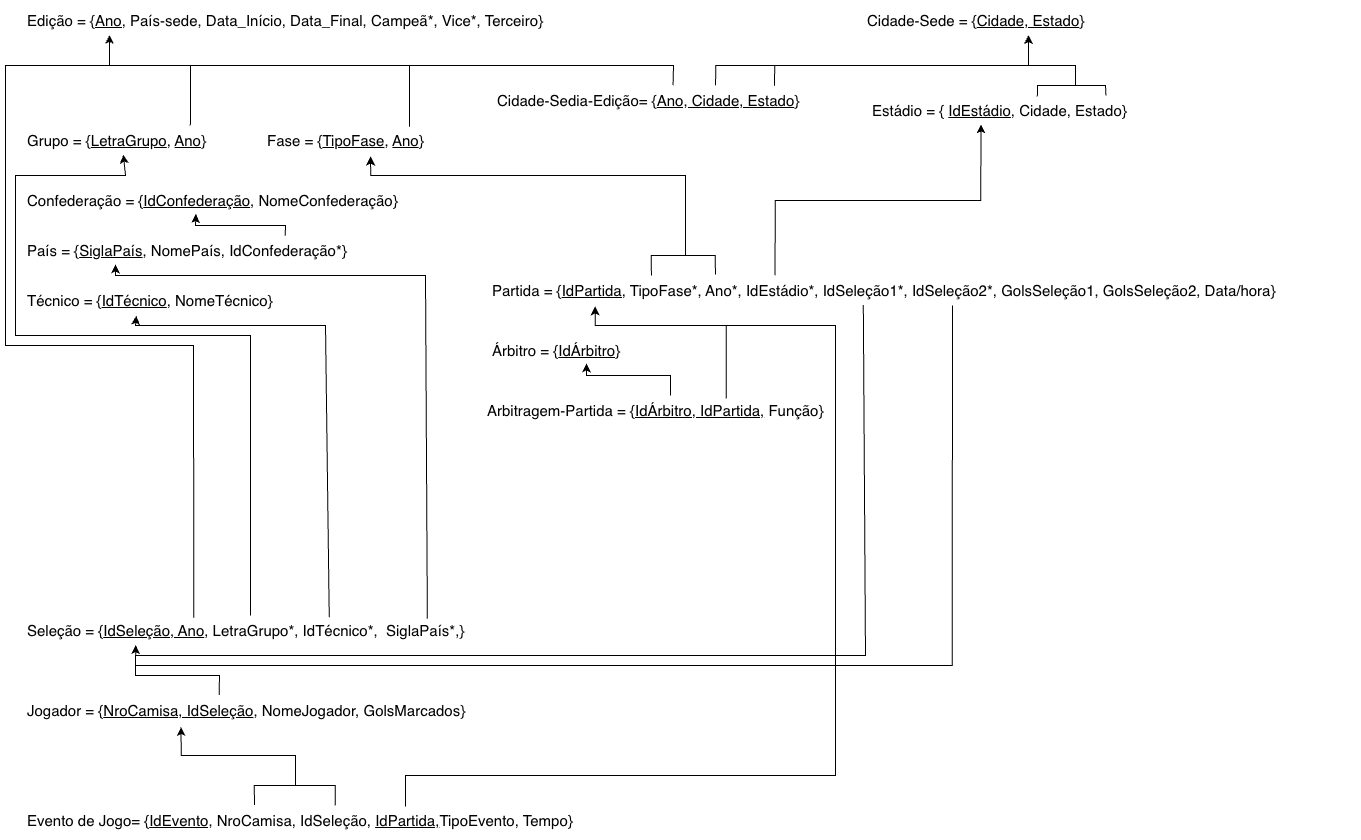

The diagram above was exported from draw.io. Its source (the exported page's mxGraphModel, read from the mxfile embedded in the PNG):
<mxGraphModel dx="2007" dy="1508" grid="1" gridSize="10" guides="1" tooltips="1" connect="1" arrows="1" fold="1" page="1" pageScale="1" pageWidth="850" pageHeight="1100" math="0" shadow="0">
  <root>
    <mxCell id="0" />
    <mxCell id="1" parent="0" />
    <mxCell id="3p47iMSbgpWJCHZTgNeH-1" parent="1" style="text;html=1;whiteSpace=wrap;strokeColor=none;fillColor=none;align=left;verticalAlign=middle;rounded=0;fontFamily=Helvetica;fontSize=11;fontColor=default;labelBackgroundColor=default;" value="&lt;font style=&quot;font-size: 15px;&quot;&gt;Edição = {&lt;u&gt;Ano,&lt;/u&gt; País-sede, Data_Início, Data_Final, Campeã*, Vice*, Terceiro}&amp;nbsp;&lt;/font&gt;" vertex="1">
      <mxGeometry height="30" width="580" x="70" y="30" as="geometry" />
    </mxCell>
    <mxCell id="K1ZWUnyaPYY8vOVCHlm7-2" edge="1" parent="1" source="5R8i42Eo5b3280UsXpaz-2" style="edgeStyle=none;shape=connector;rounded=0;orthogonalLoop=1;jettySize=auto;html=1;exitX=0.582;exitY=0.985;exitDx=0;exitDy=0;strokeColor=default;align=center;verticalAlign=middle;fontFamily=Helvetica;fontSize=11;fontColor=default;labelBackgroundColor=default;endArrow=none;endFill=0;startArrow=classic;startFill=1;exitPerimeter=0;">
      <mxGeometry relative="1" as="geometry">
        <Array as="points">
          <mxPoint x="1073" y="90" />
          <mxPoint x="1120" y="90" />
        </Array>
        <mxPoint x="1120" y="110" as="targetPoint" />
      </mxGeometry>
    </mxCell>
    <mxCell id="5R8i42Eo5b3280UsXpaz-2" parent="1" style="text;html=1;whiteSpace=wrap;strokeColor=none;fillColor=none;align=left;verticalAlign=middle;rounded=0;fontFamily=Helvetica;fontSize=11;fontColor=default;labelBackgroundColor=default;" value="&lt;font style=&quot;font-size: 15px;&quot;&gt;Cidade-Sede = {&lt;u&gt;Cidade, Estado&lt;/u&gt;}&amp;nbsp;&lt;/font&gt;" vertex="1">
      <mxGeometry height="30" width="280" x="910" y="30" as="geometry" />
    </mxCell>
    <mxCell id="K1ZWUnyaPYY8vOVCHlm7-1" edge="1" parent="1" source="5R8i42Eo5b3280UsXpaz-3" style="edgeStyle=none;shape=connector;rounded=0;orthogonalLoop=1;jettySize=auto;html=1;exitX=0.618;exitY=0.036;exitDx=0;exitDy=0;strokeColor=default;align=center;verticalAlign=middle;fontFamily=Helvetica;fontSize=11;fontColor=default;labelBackgroundColor=default;endArrow=none;entryX=0.872;entryY=0.003;entryDx=0;entryDy=0;entryPerimeter=0;exitPerimeter=0;" target="5R8i42Eo5b3280UsXpaz-3">
      <mxGeometry relative="1" as="geometry">
        <Array as="points">
          <mxPoint x="1082" y="110" />
          <mxPoint x="1150" y="110" />
        </Array>
        <mxPoint x="1140" y="100" as="targetPoint" />
      </mxGeometry>
    </mxCell>
    <mxCell id="5R8i42Eo5b3280UsXpaz-3" parent="1" style="text;html=1;whiteSpace=wrap;strokeColor=none;fillColor=none;align=left;verticalAlign=middle;rounded=0;fontFamily=Helvetica;fontSize=11;fontColor=default;labelBackgroundColor=default;" value="&lt;font style=&quot;font-size: 15px;&quot;&gt;Estádio = { &lt;u&gt;IdEstádio&lt;/u&gt;, Cidade, Estado}&lt;/font&gt;" vertex="1">
      <mxGeometry height="30" width="270" x="915" y="120" as="geometry" />
    </mxCell>
    <mxCell id="5R8i42Eo5b3280UsXpaz-4" parent="1" style="text;html=1;whiteSpace=wrap;strokeColor=none;fillColor=none;align=left;verticalAlign=middle;rounded=0;fontFamily=Helvetica;fontSize=11;fontColor=default;labelBackgroundColor=default;" value="&lt;font style=&quot;font-size: 15px;&quot;&gt;Fase = {&lt;u&gt;TipoFase&lt;/u&gt;, &lt;u&gt;Ano&lt;/u&gt;}&amp;nbsp;&lt;/font&gt;" vertex="1">
      <mxGeometry height="30" width="170" x="310" y="150" as="geometry" />
    </mxCell>
    <mxCell id="K1ZWUnyaPYY8vOVCHlm7-3" edge="1" parent="1" source="5R8i42Eo5b3280UsXpaz-4" style="edgeStyle=none;shape=connector;rounded=0;orthogonalLoop=1;jettySize=auto;html=1;exitX=0.847;exitY=0.038;exitDx=0;exitDy=0;entryX=0.145;entryY=0.98;entryDx=0;entryDy=0;entryPerimeter=0;strokeColor=default;align=center;verticalAlign=middle;fontFamily=Helvetica;fontSize=11;fontColor=default;labelBackgroundColor=default;endArrow=classic;endFill=1;exitPerimeter=0;" target="3p47iMSbgpWJCHZTgNeH-1">
      <mxGeometry relative="1" as="geometry">
        <Array as="points">
          <mxPoint x="454" y="90" />
          <mxPoint x="154" y="90" />
        </Array>
      </mxGeometry>
    </mxCell>
    <mxCell id="K1ZWUnyaPYY8vOVCHlm7-4" parent="1" style="text;html=1;whiteSpace=wrap;strokeColor=none;fillColor=none;align=left;verticalAlign=middle;rounded=0;fontFamily=Helvetica;fontSize=11;fontColor=default;labelBackgroundColor=default;" value="&lt;font style=&quot;font-size: 15px;&quot;&gt;Grupo = {&lt;u&gt;LetraGrupo&lt;/u&gt;, &lt;u&gt;Ano&lt;/u&gt;}&amp;nbsp;&lt;/font&gt;" vertex="1">
      <mxGeometry height="30" width="210" x="70" y="150" as="geometry" />
    </mxCell>
    <mxCell id="K1ZWUnyaPYY8vOVCHlm7-7" edge="1" parent="1" source="K1ZWUnyaPYY8vOVCHlm7-4" style="endArrow=none;html=1;rounded=0;strokeColor=default;align=center;verticalAlign=middle;fontFamily=Helvetica;fontSize=11;fontColor=default;labelBackgroundColor=default;exitX=0.785;exitY=-0.003;exitDx=0;exitDy=0;exitPerimeter=0;" value="">
      <mxGeometry height="50" relative="1" width="50" as="geometry">
        <Array as="points">
          <mxPoint x="235" y="140" />
          <mxPoint x="235" y="90" />
        </Array>
        <mxPoint x="180" y="260" as="sourcePoint" />
        <mxPoint x="210" y="90" as="targetPoint" />
      </mxGeometry>
    </mxCell>
    <mxCell id="K1ZWUnyaPYY8vOVCHlm7-8" parent="1" style="text;html=1;whiteSpace=wrap;strokeColor=none;fillColor=none;align=left;verticalAlign=middle;rounded=0;fontFamily=Helvetica;fontSize=11;fontColor=default;labelBackgroundColor=default;" value="&lt;font style=&quot;font-size: 15px;&quot;&gt;Confederação = {&lt;u&gt;IdConfederação&lt;/u&gt;, NomeConfederação}&amp;nbsp;&lt;/font&gt;" vertex="1">
      <mxGeometry height="30" width="390" x="70" y="210" as="geometry" />
    </mxCell>
    <mxCell id="K1ZWUnyaPYY8vOVCHlm7-9" parent="1" style="text;html=1;whiteSpace=wrap;strokeColor=none;fillColor=none;align=left;verticalAlign=middle;rounded=0;fontFamily=Helvetica;fontSize=11;fontColor=default;labelBackgroundColor=default;" value="&lt;font style=&quot;font-size: 15px;&quot;&gt;País = {&lt;u&gt;SiglaPaís&lt;/u&gt;, NomePaís, IdConfederação*}&amp;nbsp;&lt;/font&gt;" vertex="1">
      <mxGeometry height="30" width="390" x="70" y="260" as="geometry" />
    </mxCell>
    <mxCell id="K1ZWUnyaPYY8vOVCHlm7-10" edge="1" parent="1" source="K1ZWUnyaPYY8vOVCHlm7-9" style="edgeStyle=none;shape=connector;rounded=0;orthogonalLoop=1;jettySize=auto;html=1;exitX=0.666;exitY=0.006;exitDx=0;exitDy=0;entryX=0.437;entryY=0.952;entryDx=0;entryDy=0;entryPerimeter=0;strokeColor=default;align=center;verticalAlign=middle;fontFamily=Helvetica;fontSize=11;fontColor=default;labelBackgroundColor=default;endArrow=classic;endFill=1;exitPerimeter=0;" target="K1ZWUnyaPYY8vOVCHlm7-8">
      <mxGeometry relative="1" as="geometry">
        <Array as="points">
          <mxPoint x="330" y="250" />
          <mxPoint x="240" y="250" />
        </Array>
      </mxGeometry>
    </mxCell>
    <mxCell id="K1ZWUnyaPYY8vOVCHlm7-19" edge="1" parent="1" source="K1ZWUnyaPYY8vOVCHlm7-11" style="edgeStyle=none;shape=connector;rounded=0;orthogonalLoop=1;jettySize=auto;html=1;exitX=0.5;exitY=0;exitDx=0;exitDy=0;entryX=0.466;entryY=0.969;entryDx=0;entryDy=0;strokeColor=default;align=center;verticalAlign=middle;fontFamily=Helvetica;fontSize=11;fontColor=default;labelBackgroundColor=default;endArrow=classic;endFill=1;entryPerimeter=0;" target="K1ZWUnyaPYY8vOVCHlm7-4">
      <mxGeometry relative="1" as="geometry">
        <Array as="points">
          <mxPoint x="295" y="360" />
          <mxPoint x="60" y="360" />
          <mxPoint x="60" y="200" />
          <mxPoint x="170" y="200" />
        </Array>
      </mxGeometry>
    </mxCell>
    <mxCell id="K1ZWUnyaPYY8vOVCHlm7-11" parent="1" style="text;html=1;whiteSpace=wrap;strokeColor=none;fillColor=none;align=left;verticalAlign=middle;rounded=0;fontFamily=Helvetica;fontSize=11;fontColor=default;labelBackgroundColor=default;" value="&lt;font style=&quot;font-size: 15px;&quot;&gt;Seleção = {&lt;u&gt;IdSeleção, Ano&lt;/u&gt;, LetraGrupo*, IdTécnico*,&amp;nbsp;&amp;nbsp;SiglaPaís*,}&amp;nbsp;&lt;/font&gt;" vertex="1">
      <mxGeometry height="30" width="450" x="70" y="640" as="geometry" />
    </mxCell>
    <mxCell id="K1ZWUnyaPYY8vOVCHlm7-12" edge="1" parent="1" source="K1ZWUnyaPYY8vOVCHlm7-11" style="edgeStyle=none;shape=connector;rounded=0;orthogonalLoop=1;jettySize=auto;html=1;exitX=0.893;exitY=0.107;exitDx=0;exitDy=0;entryX=0.437;entryY=0.952;entryDx=0;entryDy=0;entryPerimeter=0;strokeColor=default;align=center;verticalAlign=middle;fontFamily=Helvetica;fontSize=11;fontColor=default;labelBackgroundColor=default;endArrow=classic;endFill=1;exitPerimeter=0;">
      <mxGeometry relative="1" as="geometry">
        <Array as="points">
          <mxPoint x="470" y="300" />
          <mxPoint x="160" y="300" />
        </Array>
        <mxPoint x="250" y="310" as="sourcePoint" />
        <mxPoint x="160" y="289" as="targetPoint" />
      </mxGeometry>
    </mxCell>
    <mxCell id="K1ZWUnyaPYY8vOVCHlm7-13" parent="1" style="text;html=1;whiteSpace=wrap;strokeColor=none;fillColor=none;align=left;verticalAlign=middle;rounded=0;fontFamily=Helvetica;fontSize=11;fontColor=default;labelBackgroundColor=default;" value="&lt;font style=&quot;font-size: 15px;&quot;&gt;Técnico = {&lt;u&gt;IdTécnico&lt;/u&gt;, NomeTécnico}&amp;nbsp;&lt;/font&gt;" vertex="1">
      <mxGeometry height="30" width="260" x="70" y="310" as="geometry" />
    </mxCell>
    <mxCell id="K1ZWUnyaPYY8vOVCHlm7-14" edge="1" parent="1" source="K1ZWUnyaPYY8vOVCHlm7-11" style="edgeStyle=none;shape=connector;rounded=0;orthogonalLoop=1;jettySize=auto;html=1;exitX=0.675;exitY=0.061;exitDx=0;exitDy=0;entryX=0.426;entryY=1.01;entryDx=0;entryDy=0;entryPerimeter=0;strokeColor=default;align=center;verticalAlign=middle;fontFamily=Helvetica;fontSize=11;fontColor=default;labelBackgroundColor=default;endArrow=classic;startArrow=none;startFill=0;endFill=1;exitPerimeter=0;" target="K1ZWUnyaPYY8vOVCHlm7-13">
      <mxGeometry relative="1" as="geometry">
        <Array as="points">
          <mxPoint x="370" y="350" />
          <mxPoint x="180" y="350" />
        </Array>
      </mxGeometry>
    </mxCell>
    <mxCell id="K1ZWUnyaPYY8vOVCHlm7-15" parent="1" style="text;html=1;whiteSpace=wrap;strokeColor=none;fillColor=none;align=left;verticalAlign=middle;rounded=0;fontFamily=Helvetica;fontSize=11;fontColor=default;labelBackgroundColor=default;" value="&lt;font style=&quot;font-size: 15px;&quot;&gt;Jogador = {&lt;u&gt;NroCamisa, IdSeleção&lt;/u&gt;, NomeJogador, GolsMarcados}&amp;nbsp;&lt;/font&gt;" vertex="1">
      <mxGeometry height="30" width="470" x="70" y="720" as="geometry" />
    </mxCell>
    <mxCell id="K1ZWUnyaPYY8vOVCHlm7-17" edge="1" parent="1" source="K1ZWUnyaPYY8vOVCHlm7-15" style="edgeStyle=none;shape=connector;rounded=0;orthogonalLoop=1;jettySize=auto;html=1;exitX=0.412;exitY=-0.02;exitDx=0;exitDy=0;entryX=0.245;entryY=0.984;entryDx=0;entryDy=0;entryPerimeter=0;strokeColor=default;align=center;verticalAlign=middle;fontFamily=Helvetica;fontSize=11;fontColor=default;labelBackgroundColor=default;endArrow=classic;exitPerimeter=0;endFill=1;" target="K1ZWUnyaPYY8vOVCHlm7-11">
      <mxGeometry relative="1" as="geometry">
        <Array as="points">
          <mxPoint x="264" y="700" />
          <mxPoint x="180" y="700" />
          <mxPoint x="180" y="690" />
        </Array>
      </mxGeometry>
    </mxCell>
    <mxCell id="K1ZWUnyaPYY8vOVCHlm7-18" edge="1" parent="1" source="K1ZWUnyaPYY8vOVCHlm7-11" style="edgeStyle=none;shape=connector;rounded=0;orthogonalLoop=1;jettySize=auto;html=1;exitX=0.374;exitY=0.072;exitDx=0;exitDy=0;strokeColor=default;align=center;verticalAlign=middle;fontFamily=Helvetica;fontSize=11;fontColor=default;labelBackgroundColor=default;endArrow=none;exitPerimeter=0;">
      <mxGeometry relative="1" as="geometry">
        <Array as="points">
          <mxPoint x="238" y="370" />
          <mxPoint x="50" y="370" />
          <mxPoint x="50" y="90" />
        </Array>
        <mxPoint x="160" y="90" as="targetPoint" />
      </mxGeometry>
    </mxCell>
    <mxCell id="K1ZWUnyaPYY8vOVCHlm7-20" parent="1" style="text;html=1;whiteSpace=wrap;strokeColor=none;fillColor=none;align=left;verticalAlign=middle;rounded=0;fontFamily=Helvetica;fontSize=11;fontColor=default;labelBackgroundColor=default;" value="&lt;font style=&quot;font-size: 15px;&quot;&gt;Árbitro = {&lt;u&gt;IdÁrbitro&lt;/u&gt;}&amp;nbsp;&lt;/font&gt;" vertex="1">
      <mxGeometry height="30" width="145" x="535" y="360" as="geometry" />
    </mxCell>
    <mxCell id="Sf3i87Q-YbMTNuZE5kKn-3" edge="1" parent="1" source="K1ZWUnyaPYY8vOVCHlm7-21" style="edgeStyle=orthogonalEdgeStyle;rounded=0;orthogonalLoop=1;jettySize=auto;html=1;exitX=0.186;exitY=0;exitDx=0;exitDy=0;endArrow=none;endFill=0;exitPerimeter=0;">
      <mxGeometry relative="1" as="geometry">
        <mxPoint x="730" y="270" as="targetPoint" />
      </mxGeometry>
    </mxCell>
    <mxCell id="Sf3i87Q-YbMTNuZE5kKn-5" edge="1" parent="1" source="K1ZWUnyaPYY8vOVCHlm7-21" style="edgeStyle=orthogonalEdgeStyle;rounded=0;orthogonalLoop=1;jettySize=auto;html=1;exitX=0.534;exitY=1;exitDx=0;exitDy=0;endArrow=none;endFill=0;exitPerimeter=0;">
      <mxGeometry relative="1" as="geometry">
        <Array as="points">
          <mxPoint x="997" y="690" />
        </Array>
        <mxPoint x="180" y="690" as="targetPoint" />
      </mxGeometry>
    </mxCell>
    <mxCell id="K1ZWUnyaPYY8vOVCHlm7-21" parent="1" style="text;html=1;whiteSpace=wrap;strokeColor=none;fillColor=none;align=left;verticalAlign=middle;rounded=0;fontFamily=Helvetica;fontSize=11;fontColor=default;labelBackgroundColor=default;" value="&lt;font style=&quot;font-size: 15px;&quot;&gt;Partida = {&lt;u&gt;IdPartida,&lt;/u&gt; TipoFase*, Ano*, IdEstádio*, IdSeleção1*, IdSeleção2*, GolsSeleção1, GolsSeleção2, Data/hora}&amp;nbsp;&lt;/font&gt;" vertex="1">
      <mxGeometry height="30" width="865" x="535" y="300" as="geometry" />
    </mxCell>
    <mxCell id="Sf3i87Q-YbMTNuZE5kKn-1" edge="1" parent="1" source="K1ZWUnyaPYY8vOVCHlm7-21" style="edgeStyle=orthogonalEdgeStyle;rounded=0;orthogonalLoop=1;jettySize=auto;html=1;exitX=0.26;exitY=-0.034;exitDx=0;exitDy=0;entryX=0.618;entryY=1.033;entryDx=0;entryDy=0;entryPerimeter=0;exitPerimeter=0;" target="5R8i42Eo5b3280UsXpaz-4">
      <mxGeometry relative="1" as="geometry">
        <Array as="points">
          <mxPoint x="760" y="280" />
          <mxPoint x="730" y="280" />
          <mxPoint x="730" y="200" />
          <mxPoint x="415" y="200" />
        </Array>
      </mxGeometry>
    </mxCell>
    <mxCell id="Sf3i87Q-YbMTNuZE5kKn-4" edge="1" parent="1" source="K1ZWUnyaPYY8vOVCHlm7-21" style="edgeStyle=orthogonalEdgeStyle;rounded=0;orthogonalLoop=1;jettySize=auto;html=1;exitX=0.329;exitY=-0.011;exitDx=0;exitDy=0;entryX=0.409;entryY=0.961;entryDx=0;entryDy=0;entryPerimeter=0;exitPerimeter=0;" target="5R8i42Eo5b3280UsXpaz-3">
      <mxGeometry relative="1" as="geometry" />
    </mxCell>
    <mxCell id="Sf3i87Q-YbMTNuZE5kKn-7" edge="1" parent="1" style="endArrow=none;html=1;rounded=0;entryX=0.431;entryY=0.987;entryDx=0;entryDy=0;entryPerimeter=0;" target="K1ZWUnyaPYY8vOVCHlm7-21" value="">
      <mxGeometry height="50" relative="1" width="50" as="geometry">
        <Array as="points">
          <mxPoint x="910" y="680" />
        </Array>
        <mxPoint x="180" y="680" as="sourcePoint" />
        <mxPoint x="870" y="350" as="targetPoint" />
      </mxGeometry>
    </mxCell>
    <mxCell id="9PMKD73a8tD57hgV6Y5J-2" edge="1" parent="1" source="j8XHK2ayJVxW9Cr4K0tq-1" style="edgeStyle=orthogonalEdgeStyle;rounded=0;orthogonalLoop=1;jettySize=auto;html=1;exitX=0.388;exitY=-0.02;exitDx=0;exitDy=0;exitPerimeter=0;endArrow=none;endFill=0;">
      <mxGeometry relative="1" as="geometry">
        <mxPoint x="340" y="800" as="targetPoint" />
      </mxGeometry>
    </mxCell>
    <mxCell id="9PMKD73a8tD57hgV6Y5J-3" edge="1" parent="1" source="j8XHK2ayJVxW9Cr4K0tq-1" style="edgeStyle=orthogonalEdgeStyle;rounded=0;orthogonalLoop=1;jettySize=auto;html=1;exitX=0.644;exitY=0.033;exitDx=0;exitDy=0;exitPerimeter=0;endArrow=none;endFill=0;">
      <mxGeometry relative="1" as="geometry">
        <Array as="points">
          <mxPoint x="450" y="800" />
          <mxPoint x="880" y="800" />
          <mxPoint x="880" y="350" />
        </Array>
        <mxPoint x="760" y="350" as="targetPoint" />
      </mxGeometry>
    </mxCell>
    <mxCell id="j8XHK2ayJVxW9Cr4K0tq-1" parent="1" style="text;html=1;whiteSpace=wrap;strokeColor=none;fillColor=none;align=left;verticalAlign=middle;rounded=0;fontFamily=Helvetica;fontSize=11;fontColor=default;labelBackgroundColor=default;" value="&lt;font style=&quot;font-size: 15px;&quot;&gt;Evento de Jogo= {&lt;u&gt;IdEvento,&lt;/u&gt;&amp;nbsp;NroCamisa, IdSeleção,&amp;nbsp;&lt;u&gt;IdPartida,&lt;/u&gt;TipoEvento, Tempo}&amp;nbsp;&lt;/font&gt;" vertex="1">
      <mxGeometry height="30" width="590" x="70" y="830" as="geometry" />
    </mxCell>
    <mxCell id="j8XHK2ayJVxW9Cr4K0tq-2" parent="1" style="text;html=1;whiteSpace=wrap;strokeColor=none;fillColor=none;align=left;verticalAlign=middle;rounded=0;fontFamily=Helvetica;fontSize=11;fontColor=default;labelBackgroundColor=default;" value="&lt;font style=&quot;font-size: 15px;&quot;&gt;Arbitragem-Partida = {&lt;u&gt;IdÁrbitro, IdPartida,&lt;/u&gt;&amp;nbsp;Função}&amp;nbsp;&lt;/font&gt;" vertex="1">
      <mxGeometry height="30" width="370" x="530" y="420" as="geometry" />
    </mxCell>
    <mxCell id="j8XHK2ayJVxW9Cr4K0tq-3" edge="1" parent="1" source="j8XHK2ayJVxW9Cr4K0tq-2" style="edgeStyle=orthogonalEdgeStyle;rounded=0;orthogonalLoop=1;jettySize=auto;html=1;exitX=0.5;exitY=0;exitDx=0;exitDy=0;entryX=0.662;entryY=0.933;entryDx=0;entryDy=0;entryPerimeter=0;" target="K1ZWUnyaPYY8vOVCHlm7-20">
      <mxGeometry relative="1" as="geometry" />
    </mxCell>
    <mxCell id="j8XHK2ayJVxW9Cr4K0tq-4" edge="1" parent="1" source="j8XHK2ayJVxW9Cr4K0tq-2" style="edgeStyle=orthogonalEdgeStyle;rounded=0;orthogonalLoop=1;jettySize=auto;html=1;exitX=0.651;exitY=0.1;exitDx=0;exitDy=0;entryX=0.121;entryY=1.033;entryDx=0;entryDy=0;entryPerimeter=0;exitPerimeter=0;" target="K1ZWUnyaPYY8vOVCHlm7-21">
      <mxGeometry relative="1" as="geometry">
        <Array as="points">
          <mxPoint x="771" y="350" />
          <mxPoint x="640" y="350" />
        </Array>
      </mxGeometry>
    </mxCell>
    <mxCell id="9PMKD73a8tD57hgV6Y5J-1" edge="1" parent="1" source="j8XHK2ayJVxW9Cr4K0tq-1" style="edgeStyle=orthogonalEdgeStyle;rounded=0;orthogonalLoop=1;jettySize=auto;html=1;exitX=0.525;exitY=0;exitDx=0;exitDy=0;entryX=0.331;entryY=1.049;entryDx=0;entryDy=0;entryPerimeter=0;exitPerimeter=0;" target="K1ZWUnyaPYY8vOVCHlm7-15">
      <mxGeometry relative="1" as="geometry">
        <Array as="points">
          <mxPoint x="380" y="810" />
          <mxPoint x="340" y="810" />
          <mxPoint x="340" y="780" />
          <mxPoint x="226" y="780" />
        </Array>
      </mxGeometry>
    </mxCell>
    <mxCell id="gQwd8oobwrAToYOxI0yl-3" edge="1" parent="1" source="gQwd8oobwrAToYOxI0yl-1" style="edgeStyle=orthogonalEdgeStyle;rounded=0;orthogonalLoop=1;jettySize=auto;html=1;exitX=0.53;exitY=-0.007;exitDx=0;exitDy=0;endArrow=none;endFill=0;exitPerimeter=0;">
      <mxGeometry relative="1" as="geometry">
        <Array as="points">
          <mxPoint x="718" y="111" />
          <mxPoint x="718" y="111" />
          <mxPoint x="718" y="90" />
        </Array>
        <mxPoint x="430" y="90" as="targetPoint" />
      </mxGeometry>
    </mxCell>
    <mxCell id="r7hrqSrPvxRIHKCqxE8r-1" edge="1" parent="1" source="gQwd8oobwrAToYOxI0yl-1" style="edgeStyle=orthogonalEdgeStyle;rounded=0;orthogonalLoop=1;jettySize=auto;html=1;exitX=0.833;exitY=0.007;exitDx=0;exitDy=0;endArrow=none;endFill=0;exitPerimeter=0;">
      <mxGeometry relative="1" as="geometry">
        <Array as="points">
          <mxPoint x="819" y="90" />
        </Array>
        <mxPoint x="1080" y="90" as="targetPoint" />
      </mxGeometry>
    </mxCell>
    <mxCell id="r7hrqSrPvxRIHKCqxE8r-2" edge="1" parent="1" source="gQwd8oobwrAToYOxI0yl-1" style="edgeStyle=orthogonalEdgeStyle;rounded=0;orthogonalLoop=1;jettySize=auto;html=1;exitX=0.657;exitY=-0.007;exitDx=0;exitDy=0;endArrow=none;endFill=0;exitPerimeter=0;">
      <mxGeometry relative="1" as="geometry">
        <Array as="points">
          <mxPoint x="760" y="90" />
        </Array>
        <mxPoint x="820" y="90" as="targetPoint" />
      </mxGeometry>
    </mxCell>
    <mxCell id="gQwd8oobwrAToYOxI0yl-1" parent="1" style="text;html=1;whiteSpace=wrap;strokeColor=none;fillColor=none;align=left;verticalAlign=middle;rounded=0;fontFamily=Helvetica;fontSize=11;fontColor=default;labelBackgroundColor=default;" value="&lt;font style=&quot;font-size: 15px;&quot;&gt;Cidade-Sedia-Edição= {&lt;u&gt;Ano, Cidade, Estado&lt;/u&gt;}&amp;nbsp;&lt;/font&gt;" vertex="1">
      <mxGeometry height="30" width="335" x="540" y="110" as="geometry" />
    </mxCell>
  </root>
</mxGraphModel>